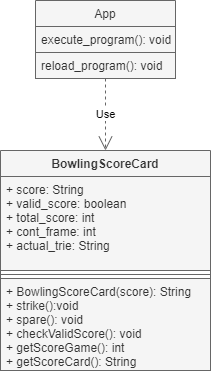

The diagram above was exported from draw.io. Its source (the exported page's mxGraphModel, read from the mxfile embedded in the PNG):
<mxGraphModel dx="314" dy="605" grid="1" gridSize="10" guides="1" tooltips="1" connect="1" arrows="1" fold="1" page="1" pageScale="1" pageWidth="827" pageHeight="1169" background="#ffffff" math="0" shadow="0">
  <root>
    <mxCell id="0" />
    <mxCell id="1" parent="0" />
    <mxCell id="FCJc2zbi1lfGdsWeomKU-1" value="BowlingScoreCard" style="swimlane;fontStyle=1;align=center;verticalAlign=top;childLayout=stackLayout;horizontal=1;startSize=26;horizontalStack=0;resizeParent=1;resizeParentMax=0;resizeLast=0;collapsible=1;marginBottom=0;fillColor=#f5f5f5;strokeColor=#666666;fontColor=#333333;" parent="1" vertex="1">
      <mxGeometry x="220" y="180" width="210" height="220" as="geometry" />
    </mxCell>
    <mxCell id="FCJc2zbi1lfGdsWeomKU-2" value="+ score: String&#10;+ valid_score: boolean&#10;+ total_score: int&#10;+ cont_frame: int&#10;+ actual_trie: String" style="text;strokeColor=#666666;fillColor=#f5f5f5;align=left;verticalAlign=top;spacingLeft=4;spacingRight=4;overflow=hidden;rotatable=0;points=[[0,0.5],[1,0.5]];portConstraint=eastwest;fontColor=#333333;" parent="FCJc2zbi1lfGdsWeomKU-1" vertex="1">
      <mxGeometry y="26" width="210" height="94" as="geometry" />
    </mxCell>
    <mxCell id="FCJc2zbi1lfGdsWeomKU-3" value="" style="line;strokeWidth=1;fillColor=#f5f5f5;align=left;verticalAlign=middle;spacingTop=-1;spacingLeft=3;spacingRight=3;rotatable=0;labelPosition=right;points=[];portConstraint=eastwest;strokeColor=#666666;fontColor=#333333;" parent="FCJc2zbi1lfGdsWeomKU-1" vertex="1">
      <mxGeometry y="120" width="210" height="8" as="geometry" />
    </mxCell>
    <mxCell id="FCJc2zbi1lfGdsWeomKU-4" value="+ BowlingScoreCard(score): String&#10;+ strike():void&#10;+ spare(): void&#10;+ checkValidScore(): void&#10;+ getScoreGame(): int&#10;+ getScoreCard(): String" style="text;strokeColor=#666666;fillColor=#f5f5f5;align=left;verticalAlign=top;spacingLeft=4;spacingRight=4;overflow=hidden;rotatable=0;points=[[0,0.5],[1,0.5]];portConstraint=eastwest;fontColor=#333333;" parent="FCJc2zbi1lfGdsWeomKU-1" vertex="1">
      <mxGeometry y="128" width="210" height="92" as="geometry" />
    </mxCell>
    <mxCell id="FCJc2zbi1lfGdsWeomKU-5" value="App" style="swimlane;fontStyle=0;childLayout=stackLayout;horizontal=1;startSize=26;fillColor=#f5f5f5;horizontalStack=0;resizeParent=1;resizeParentMax=0;resizeLast=0;collapsible=1;marginBottom=0;strokeColor=#666666;fontColor=#333333;" parent="1" vertex="1">
      <mxGeometry x="255" y="30" width="140" height="78" as="geometry" />
    </mxCell>
    <mxCell id="FCJc2zbi1lfGdsWeomKU-6" value="execute_program(): void" style="text;strokeColor=#666666;fillColor=#f5f5f5;align=left;verticalAlign=top;spacingLeft=4;spacingRight=4;overflow=hidden;rotatable=0;points=[[0,0.5],[1,0.5]];portConstraint=eastwest;fontColor=#333333;" parent="FCJc2zbi1lfGdsWeomKU-5" vertex="1">
      <mxGeometry y="26" width="140" height="26" as="geometry" />
    </mxCell>
    <mxCell id="FCJc2zbi1lfGdsWeomKU-7" value="reload_program(): void" style="text;strokeColor=#666666;fillColor=#f5f5f5;align=left;verticalAlign=top;spacingLeft=4;spacingRight=4;overflow=hidden;rotatable=0;points=[[0,0.5],[1,0.5]];portConstraint=eastwest;fontColor=#333333;" parent="FCJc2zbi1lfGdsWeomKU-5" vertex="1">
      <mxGeometry y="52" width="140" height="26" as="geometry" />
    </mxCell>
    <mxCell id="FCJc2zbi1lfGdsWeomKU-9" value="Use" style="endArrow=open;endSize=12;dashed=1;html=1;entryX=0.5;entryY=0;entryDx=0;entryDy=0;exitX=0.5;exitY=1;exitDx=0;exitDy=0;exitPerimeter=0;fillColor=#f5f5f5;strokeColor=#666666;" parent="1" source="FCJc2zbi1lfGdsWeomKU-7" target="FCJc2zbi1lfGdsWeomKU-1" edge="1">
      <mxGeometry width="160" relative="1" as="geometry">
        <mxPoint x="150" y="140" as="sourcePoint" />
        <mxPoint x="310" y="140" as="targetPoint" />
      </mxGeometry>
    </mxCell>
  </root>
</mxGraphModel>